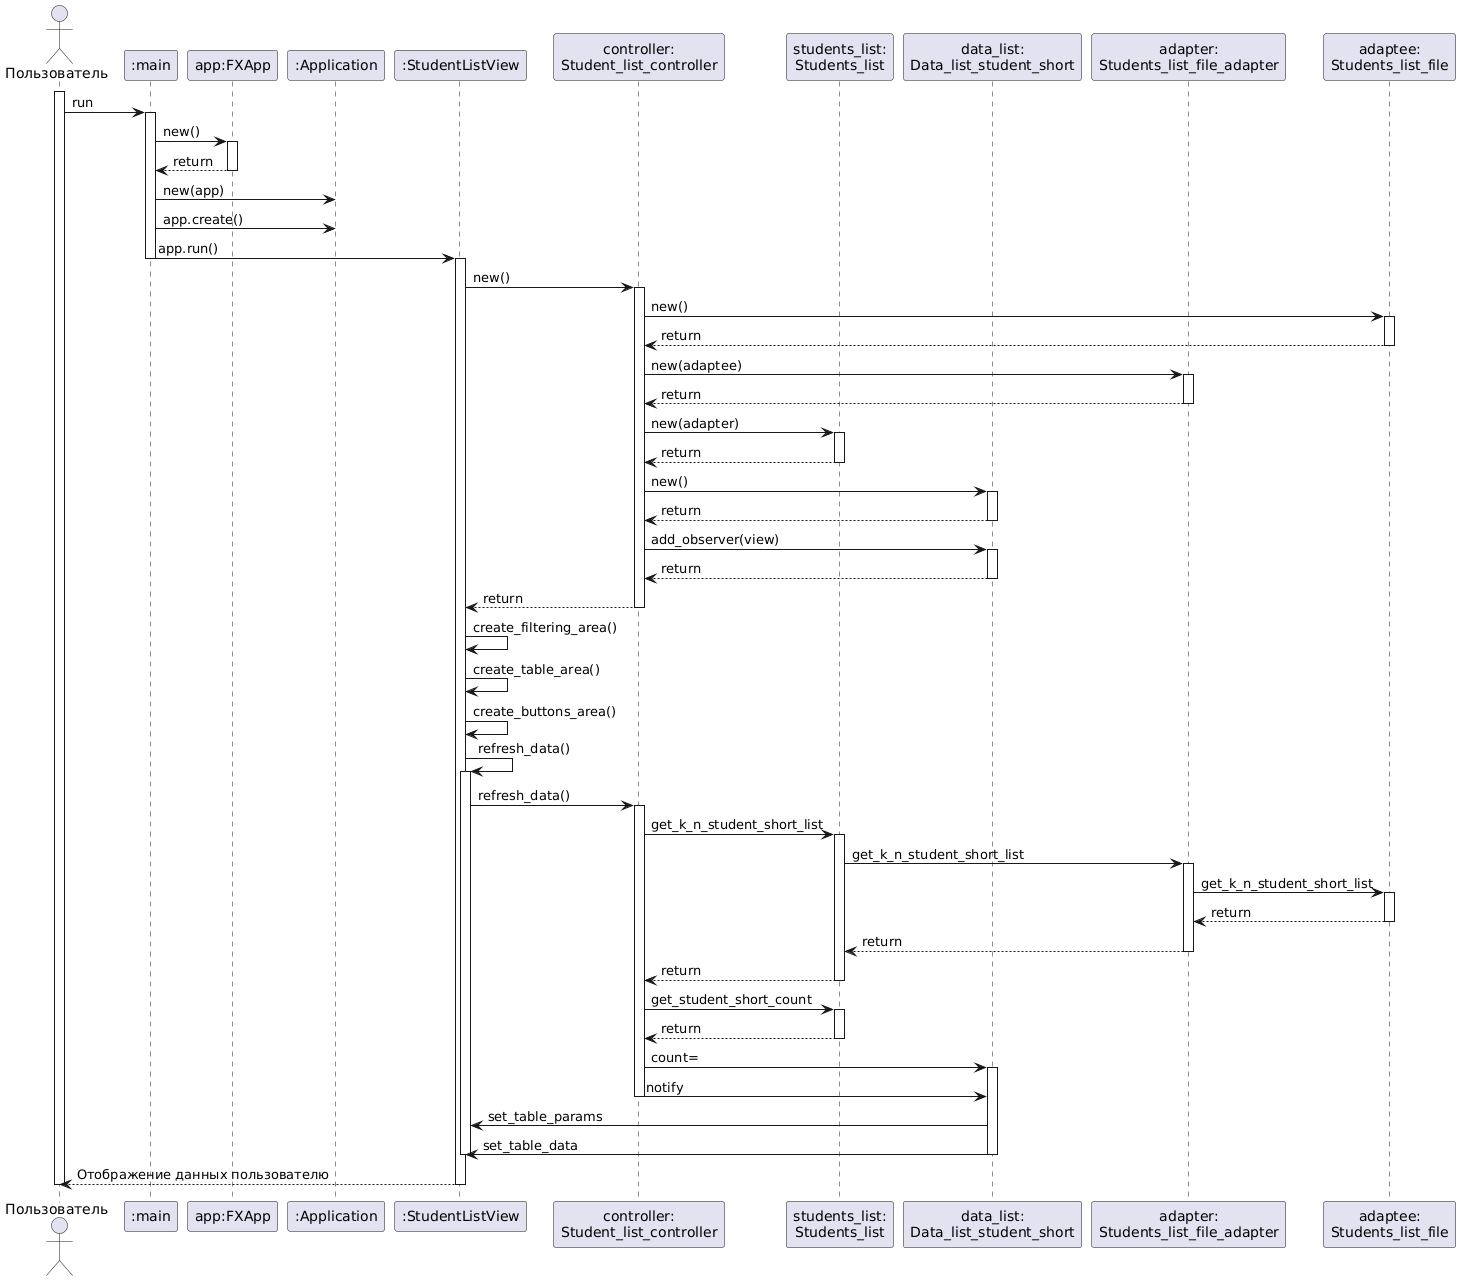

The diagram above was rendered by PlantUML. Its source (embedded in the PNG):
@startuml
actor "Пользователь" as user
participant ":main" as main
participant "app:FXApp" as app
participant ":Application" as appl
participant ":StudentListView" as view 
participant "controller:\nStudent_list_controller" as controller
participant "students_list:\nStudents_list" as students_list
participant "data_list:\nData_list_student_short" as data_list
participant "adapter:\nStudents_list_file_adapter" as adapter
participant "adaptee:\nStudents_list_file" as adaptee

activate user

user -> main : run
activate main
main -> app : new()
activate app
app --> main : return
deactivate app
main -> appl : new(app)
main -> appl : app.create()

main -> view : app.run()
deactivate main
activate view

view -> controller : new()
activate controller

controller -> adaptee : new()
activate adaptee
adaptee --> controller : return
deactivate adaptee

controller -> adapter : new(adaptee)
activate adapter
adapter --> controller : return
deactivate adapter

controller -> students_list : new(adapter)
activate students_list
students_list --> controller : return
deactivate students_list

controller -> data_list : new()
activate data_list
data_list --> controller : return
deactivate data_list

controller -> data_list : add_observer(view)
activate data_list
data_list --> controller : return
deactivate data_list

controller --> view : return
deactivate controller

view -> view : create_filtering_area()
view -> view : create_table_area()
view -> view : create_buttons_area()


view -> view : refresh_data()
activate view
view -> controller : refresh_data()
activate controller
controller -> students_list : get_k_n_student_short_list
activate students_list
students_list -> adapter : get_k_n_student_short_list
activate adapter
adapter -> adaptee : get_k_n_student_short_list
activate adaptee
adaptee --> adapter : return
deactivate adaptee
adapter --> students_list : return
deactivate adapter
students_list --> controller : return
deactivate students_list
controller -> students_list : get_student_short_count
activate students_list
students_list --> controller : return
deactivate students_list
controller -> data_list : count=
activate data_list
controller -> data_list : notify
deactivate controller
data_list -> view : set_table_params
data_list -> view : set_table_data
deactivate view
deactivate data_list

deactivate controller
view --> user : Отображение данных пользователю

deactivate view

deactivate user
@enduml